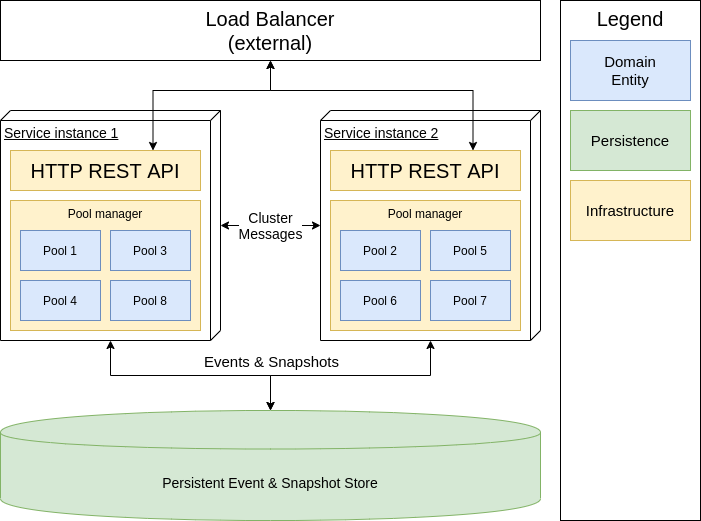

The diagram above was exported from draw.io. Its source (the exported page's mxGraphModel, read from the mxfile embedded in the PNG):
<mxGraphModel dx="2010" dy="1085" grid="1" gridSize="10" guides="1" tooltips="1" connect="1" arrows="1" fold="1" page="1" pageScale="1" pageWidth="850" pageHeight="1100" math="0" shadow="0">
  <root>
    <mxCell id="0" />
    <mxCell id="1" parent="0" />
    <mxCell id="tTwzh7BgLfRT5gA1_CXw-20" value="Cluster&lt;br&gt;Messages" style="edgeStyle=orthogonalEdgeStyle;rounded=0;orthogonalLoop=1;jettySize=auto;html=1;fontSize=14;startArrow=classic;startFill=1;" edge="1" parent="1" source="tTwzh7BgLfRT5gA1_CXw-3" target="tTwzh7BgLfRT5gA1_CXw-14">
      <mxGeometry relative="1" as="geometry" />
    </mxCell>
    <mxCell id="tTwzh7BgLfRT5gA1_CXw-23" style="edgeStyle=orthogonalEdgeStyle;rounded=0;orthogonalLoop=1;jettySize=auto;html=1;startArrow=classic;startFill=1;fontSize=14;" edge="1" parent="1" source="tTwzh7BgLfRT5gA1_CXw-3" target="tTwzh7BgLfRT5gA1_CXw-22">
      <mxGeometry relative="1" as="geometry" />
    </mxCell>
    <mxCell id="tTwzh7BgLfRT5gA1_CXw-25" value="Events &amp;amp; Snapshots" style="edgeLabel;html=1;align=center;verticalAlign=middle;resizable=0;points=[];fontSize=15;" vertex="1" connectable="0" parent="tTwzh7BgLfRT5gA1_CXw-23">
      <mxGeometry x="0.5913" y="3" relative="1" as="geometry">
        <mxPoint x="12" y="-12" as="offset" />
      </mxGeometry>
    </mxCell>
    <mxCell id="tTwzh7BgLfRT5gA1_CXw-3" value="Service instance 1" style="verticalAlign=top;align=left;spacingTop=8;spacingLeft=2;spacingRight=12;shape=cube;size=10;direction=south;fontStyle=4;html=1;fontSize=14;" vertex="1" parent="1">
      <mxGeometry x="40" y="430" width="220" height="230" as="geometry" />
    </mxCell>
    <mxCell id="tTwzh7BgLfRT5gA1_CXw-5" value="Pool manager" style="rounded=0;whiteSpace=wrap;html=1;verticalAlign=top;fillColor=#fff2cc;strokeColor=#d6b656;" vertex="1" parent="1">
      <mxGeometry x="50" y="520" width="190" height="130" as="geometry" />
    </mxCell>
    <mxCell id="tTwzh7BgLfRT5gA1_CXw-4" value="Pool 1" style="rounded=0;whiteSpace=wrap;html=1;fillColor=#dae8fc;strokeColor=#6c8ebf;" vertex="1" parent="1">
      <mxGeometry x="60" y="550" width="80" height="40" as="geometry" />
    </mxCell>
    <mxCell id="tTwzh7BgLfRT5gA1_CXw-6" value="Pool 3" style="rounded=0;whiteSpace=wrap;html=1;fillColor=#dae8fc;strokeColor=#6c8ebf;" vertex="1" parent="1">
      <mxGeometry x="150" y="550" width="80" height="40" as="geometry" />
    </mxCell>
    <mxCell id="tTwzh7BgLfRT5gA1_CXw-7" value="Pool 4" style="rounded=0;whiteSpace=wrap;html=1;fillColor=#dae8fc;strokeColor=#6c8ebf;" vertex="1" parent="1">
      <mxGeometry x="60" y="600" width="80" height="40" as="geometry" />
    </mxCell>
    <mxCell id="tTwzh7BgLfRT5gA1_CXw-8" value="Pool 8" style="rounded=0;whiteSpace=wrap;html=1;fillColor=#dae8fc;strokeColor=#6c8ebf;" vertex="1" parent="1">
      <mxGeometry x="150" y="600" width="80" height="40" as="geometry" />
    </mxCell>
    <mxCell id="tTwzh7BgLfRT5gA1_CXw-24" style="edgeStyle=orthogonalEdgeStyle;rounded=0;orthogonalLoop=1;jettySize=auto;html=1;entryX=0.5;entryY=0;entryDx=0;entryDy=0;startArrow=classic;startFill=1;fontSize=14;" edge="1" parent="1" source="tTwzh7BgLfRT5gA1_CXw-14" target="tTwzh7BgLfRT5gA1_CXw-22">
      <mxGeometry relative="1" as="geometry" />
    </mxCell>
    <mxCell id="tTwzh7BgLfRT5gA1_CXw-14" value="Service instance 2" style="verticalAlign=top;align=left;spacingTop=8;spacingLeft=2;spacingRight=12;shape=cube;size=10;direction=south;fontStyle=4;html=1;fontSize=14;" vertex="1" parent="1">
      <mxGeometry x="360" y="430" width="220" height="230" as="geometry" />
    </mxCell>
    <mxCell id="tTwzh7BgLfRT5gA1_CXw-15" value="Pool manager" style="rounded=0;whiteSpace=wrap;html=1;verticalAlign=top;fillColor=#fff2cc;strokeColor=#d6b656;" vertex="1" parent="1">
      <mxGeometry x="370" y="520" width="190" height="130" as="geometry" />
    </mxCell>
    <mxCell id="tTwzh7BgLfRT5gA1_CXw-16" value="Pool 2&lt;br&gt;" style="rounded=0;whiteSpace=wrap;html=1;fillColor=#dae8fc;strokeColor=#6c8ebf;" vertex="1" parent="1">
      <mxGeometry x="380" y="550" width="80" height="40" as="geometry" />
    </mxCell>
    <mxCell id="tTwzh7BgLfRT5gA1_CXw-17" value="Pool 5" style="rounded=0;whiteSpace=wrap;html=1;fillColor=#dae8fc;strokeColor=#6c8ebf;" vertex="1" parent="1">
      <mxGeometry x="470" y="550" width="80" height="40" as="geometry" />
    </mxCell>
    <mxCell id="tTwzh7BgLfRT5gA1_CXw-18" value="Pool 6" style="rounded=0;whiteSpace=wrap;html=1;fillColor=#dae8fc;strokeColor=#6c8ebf;" vertex="1" parent="1">
      <mxGeometry x="380" y="600" width="80" height="40" as="geometry" />
    </mxCell>
    <mxCell id="tTwzh7BgLfRT5gA1_CXw-19" value="Pool 7" style="rounded=0;whiteSpace=wrap;html=1;fillColor=#dae8fc;strokeColor=#6c8ebf;" vertex="1" parent="1">
      <mxGeometry x="470" y="600" width="80" height="40" as="geometry" />
    </mxCell>
    <mxCell id="tTwzh7BgLfRT5gA1_CXw-22" value="Persistent Event &amp;amp; Snapshot Store" style="shape=cylinder;whiteSpace=wrap;html=1;boundedLbl=1;backgroundOutline=1;fontSize=14;fillColor=#d5e8d4;strokeColor=#82b366;" vertex="1" parent="1">
      <mxGeometry x="40" y="730" width="540" height="110" as="geometry" />
    </mxCell>
    <mxCell id="tTwzh7BgLfRT5gA1_CXw-26" value="Legend" style="rounded=0;whiteSpace=wrap;html=1;fontSize=20;verticalAlign=top;" vertex="1" parent="1">
      <mxGeometry x="600" y="320" width="140" height="520" as="geometry" />
    </mxCell>
    <mxCell id="tTwzh7BgLfRT5gA1_CXw-27" value="Domain&lt;br&gt;Entity" style="rounded=0;whiteSpace=wrap;html=1;fontSize=15;fillColor=#dae8fc;strokeColor=#6c8ebf;" vertex="1" parent="1">
      <mxGeometry x="610" y="360" width="120" height="60" as="geometry" />
    </mxCell>
    <mxCell id="tTwzh7BgLfRT5gA1_CXw-29" value="Persistence" style="rounded=0;whiteSpace=wrap;html=1;fontSize=15;fillColor=#d5e8d4;strokeColor=#82b366;" vertex="1" parent="1">
      <mxGeometry x="610" y="430" width="120" height="60" as="geometry" />
    </mxCell>
    <mxCell id="tTwzh7BgLfRT5gA1_CXw-30" value="Infrastructure" style="rounded=0;whiteSpace=wrap;html=1;fontSize=15;fillColor=#fff2cc;strokeColor=#d6b656;" vertex="1" parent="1">
      <mxGeometry x="610" y="500" width="120" height="60" as="geometry" />
    </mxCell>
    <mxCell id="tTwzh7BgLfRT5gA1_CXw-31" value="HTTP REST API" style="rounded=0;whiteSpace=wrap;html=1;fontSize=20;fillColor=#fff2cc;strokeColor=#d6b656;" vertex="1" parent="1">
      <mxGeometry x="50" y="470" width="190" height="40" as="geometry" />
    </mxCell>
    <mxCell id="tTwzh7BgLfRT5gA1_CXw-32" value="HTTP REST API" style="rounded=0;whiteSpace=wrap;html=1;fontSize=20;fillColor=#fff2cc;strokeColor=#d6b656;" vertex="1" parent="1">
      <mxGeometry x="370" y="470" width="190" height="40" as="geometry" />
    </mxCell>
    <mxCell id="tTwzh7BgLfRT5gA1_CXw-34" style="edgeStyle=orthogonalEdgeStyle;rounded=0;orthogonalLoop=1;jettySize=auto;html=1;entryX=0.75;entryY=0;entryDx=0;entryDy=0;startArrow=classic;startFill=1;fontSize=20;" edge="1" parent="1" source="tTwzh7BgLfRT5gA1_CXw-33" target="tTwzh7BgLfRT5gA1_CXw-31">
      <mxGeometry relative="1" as="geometry">
        <Array as="points">
          <mxPoint x="310" y="410" />
          <mxPoint x="193" y="410" />
        </Array>
      </mxGeometry>
    </mxCell>
    <mxCell id="tTwzh7BgLfRT5gA1_CXw-35" style="edgeStyle=orthogonalEdgeStyle;rounded=0;orthogonalLoop=1;jettySize=auto;html=1;entryX=0.75;entryY=0;entryDx=0;entryDy=0;startArrow=classic;startFill=1;fontSize=20;" edge="1" parent="1" source="tTwzh7BgLfRT5gA1_CXw-33" target="tTwzh7BgLfRT5gA1_CXw-32">
      <mxGeometry relative="1" as="geometry">
        <Array as="points">
          <mxPoint x="310" y="410" />
          <mxPoint x="513" y="410" />
        </Array>
      </mxGeometry>
    </mxCell>
    <mxCell id="tTwzh7BgLfRT5gA1_CXw-33" value="Load Balancer&lt;br&gt;(external)" style="rounded=0;whiteSpace=wrap;html=1;fontSize=20;" vertex="1" parent="1">
      <mxGeometry x="40" y="320" width="540" height="60" as="geometry" />
    </mxCell>
  </root>
</mxGraphModel>